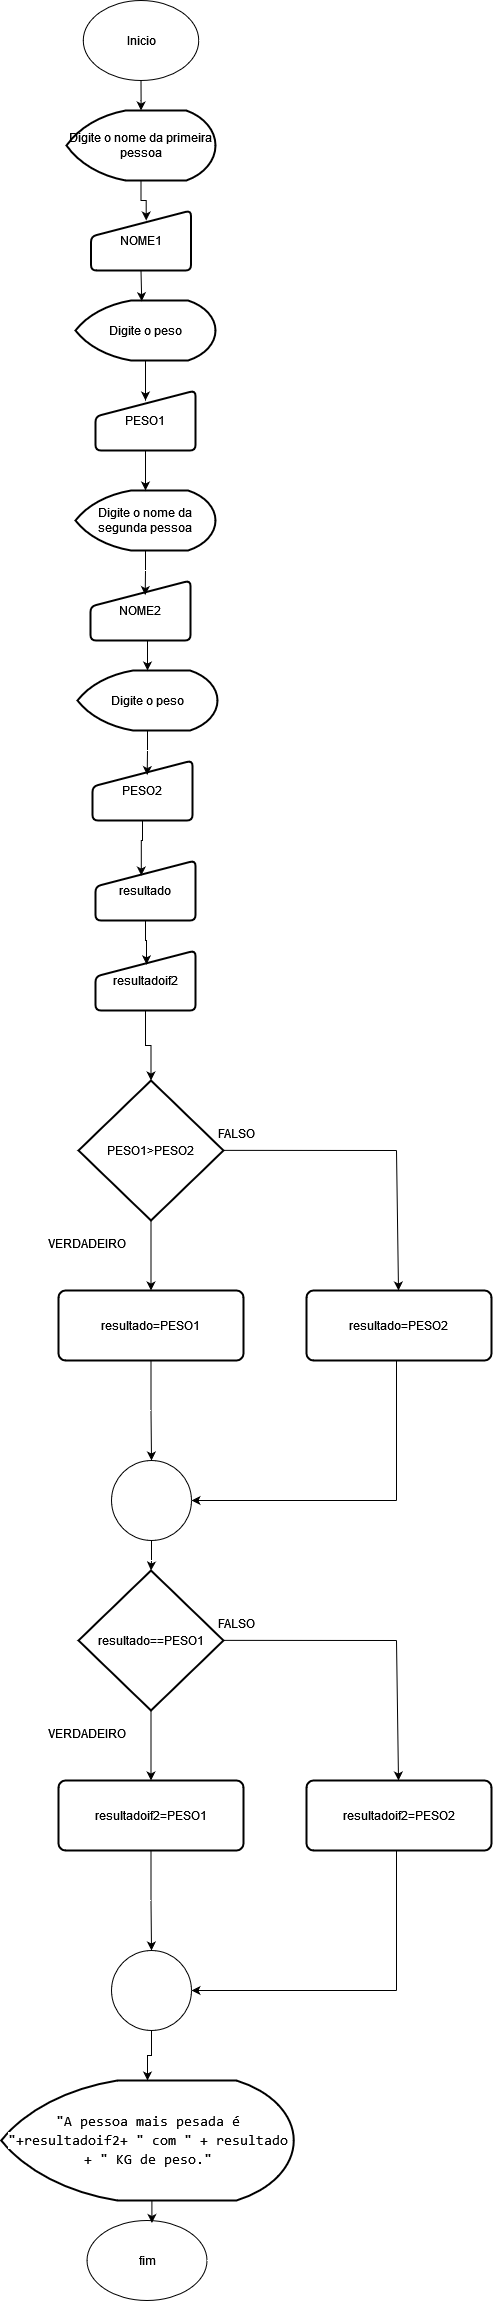

The diagram above was exported from draw.io. Its source (the exported page's mxGraphModel, read from the mxfile embedded in the PNG):
<mxGraphModel dx="5250" dy="5990" grid="1" gridSize="10" guides="1" tooltips="1" connect="1" arrows="1" fold="1" page="1" pageScale="1" pageWidth="2339" pageHeight="3300" math="0" shadow="0">
  <root>
    <mxCell id="0" />
    <mxCell id="1" parent="0" />
    <mxCell id="Lc-hc7s4pxDlPd2G16O4-19" value="" style="edgeStyle=orthogonalEdgeStyle;rounded=0;orthogonalLoop=1;jettySize=auto;html=1;" edge="1" parent="1" source="Lc-hc7s4pxDlPd2G16O4-1" target="Lc-hc7s4pxDlPd2G16O4-2">
      <mxGeometry relative="1" as="geometry" />
    </mxCell>
    <mxCell id="Lc-hc7s4pxDlPd2G16O4-1" value="Inicio" style="ellipse;whiteSpace=wrap;html=1;" vertex="1" parent="1">
      <mxGeometry x="606.75" y="-2960" width="115.5" height="80" as="geometry" />
    </mxCell>
    <mxCell id="Lc-hc7s4pxDlPd2G16O4-2" value="Digite o nome da primeira pessoa" style="strokeWidth=2;html=1;shape=mxgraph.flowchart.display;whiteSpace=wrap;" vertex="1" parent="1">
      <mxGeometry x="590" y="-2850" width="149" height="70" as="geometry" />
    </mxCell>
    <mxCell id="Lc-hc7s4pxDlPd2G16O4-4" value="NOME1" style="html=1;strokeWidth=2;shape=manualInput;whiteSpace=wrap;rounded=1;size=26;arcSize=11;" vertex="1" parent="1">
      <mxGeometry x="614.5" y="-2750" width="100" height="60" as="geometry" />
    </mxCell>
    <mxCell id="Lc-hc7s4pxDlPd2G16O4-5" value="Digite o peso" style="strokeWidth=2;html=1;shape=mxgraph.flowchart.display;whiteSpace=wrap;" vertex="1" parent="1">
      <mxGeometry x="601" y="-2290" width="140" height="60" as="geometry" />
    </mxCell>
    <mxCell id="Lc-hc7s4pxDlPd2G16O4-6" value="PESO2" style="html=1;strokeWidth=2;shape=manualInput;whiteSpace=wrap;rounded=1;size=26;arcSize=11;" vertex="1" parent="1">
      <mxGeometry x="616" y="-2200" width="100" height="60" as="geometry" />
    </mxCell>
    <mxCell id="Lc-hc7s4pxDlPd2G16O4-8" value="resultado" style="html=1;strokeWidth=2;shape=manualInput;whiteSpace=wrap;rounded=1;size=26;arcSize=11;" vertex="1" parent="1">
      <mxGeometry x="619" y="-2100" width="100" height="60" as="geometry" />
    </mxCell>
    <mxCell id="Lc-hc7s4pxDlPd2G16O4-12" value="" style="edgeStyle=orthogonalEdgeStyle;rounded=0;orthogonalLoop=1;jettySize=auto;html=1;" edge="1" parent="1" source="Lc-hc7s4pxDlPd2G16O4-9" target="Lc-hc7s4pxDlPd2G16O4-10">
      <mxGeometry relative="1" as="geometry" />
    </mxCell>
    <mxCell id="Lc-hc7s4pxDlPd2G16O4-9" value="PESO1&amp;gt;PESO2" style="strokeWidth=2;html=1;shape=mxgraph.flowchart.decision;whiteSpace=wrap;" vertex="1" parent="1">
      <mxGeometry x="602" y="-1880" width="145" height="140" as="geometry" />
    </mxCell>
    <mxCell id="Lc-hc7s4pxDlPd2G16O4-16" value="" style="edgeStyle=orthogonalEdgeStyle;rounded=0;orthogonalLoop=1;jettySize=auto;html=1;" edge="1" parent="1" source="Lc-hc7s4pxDlPd2G16O4-10" target="Lc-hc7s4pxDlPd2G16O4-15">
      <mxGeometry relative="1" as="geometry" />
    </mxCell>
    <mxCell id="Lc-hc7s4pxDlPd2G16O4-10" value="resultado=PESO1" style="rounded=1;whiteSpace=wrap;html=1;absoluteArcSize=1;arcSize=14;strokeWidth=2;" vertex="1" parent="1">
      <mxGeometry x="582" y="-1670" width="185" height="70" as="geometry" />
    </mxCell>
    <mxCell id="Lc-hc7s4pxDlPd2G16O4-11" value="resultado=PESO2" style="rounded=1;whiteSpace=wrap;html=1;absoluteArcSize=1;arcSize=14;strokeWidth=2;" vertex="1" parent="1">
      <mxGeometry x="830" y="-1670" width="185" height="70" as="geometry" />
    </mxCell>
    <mxCell id="Lc-hc7s4pxDlPd2G16O4-13" value="" style="endArrow=none;html=1;rounded=0;" edge="1" parent="1">
      <mxGeometry width="50" height="50" relative="1" as="geometry">
        <mxPoint x="747" y="-1810.1399999999999" as="sourcePoint" />
        <mxPoint x="920" y="-1810" as="targetPoint" />
      </mxGeometry>
    </mxCell>
    <mxCell id="Lc-hc7s4pxDlPd2G16O4-14" value="" style="endArrow=classic;html=1;rounded=0;" edge="1" parent="1" target="Lc-hc7s4pxDlPd2G16O4-11">
      <mxGeometry width="50" height="50" relative="1" as="geometry">
        <mxPoint x="920" y="-1810" as="sourcePoint" />
        <mxPoint x="970" y="-1860" as="targetPoint" />
      </mxGeometry>
    </mxCell>
    <mxCell id="Lc-hc7s4pxDlPd2G16O4-43" style="edgeStyle=orthogonalEdgeStyle;rounded=0;orthogonalLoop=1;jettySize=auto;html=1;exitX=0.5;exitY=1;exitDx=0;exitDy=0;" edge="1" parent="1" source="Lc-hc7s4pxDlPd2G16O4-15" target="Lc-hc7s4pxDlPd2G16O4-33">
      <mxGeometry relative="1" as="geometry" />
    </mxCell>
    <mxCell id="Lc-hc7s4pxDlPd2G16O4-15" value="" style="ellipse;whiteSpace=wrap;html=1;aspect=fixed;" vertex="1" parent="1">
      <mxGeometry x="635" y="-1500" width="80" height="80" as="geometry" />
    </mxCell>
    <mxCell id="Lc-hc7s4pxDlPd2G16O4-17" value="" style="endArrow=none;html=1;rounded=0;" edge="1" parent="1">
      <mxGeometry width="50" height="50" relative="1" as="geometry">
        <mxPoint x="920" y="-1460" as="sourcePoint" />
        <mxPoint x="920" y="-1600" as="targetPoint" />
      </mxGeometry>
    </mxCell>
    <mxCell id="Lc-hc7s4pxDlPd2G16O4-18" value="" style="endArrow=classic;html=1;rounded=0;entryX=1;entryY=0.5;entryDx=0;entryDy=0;" edge="1" parent="1" target="Lc-hc7s4pxDlPd2G16O4-15">
      <mxGeometry width="50" height="50" relative="1" as="geometry">
        <mxPoint x="920" y="-1460" as="sourcePoint" />
        <mxPoint x="970" y="-1510" as="targetPoint" />
      </mxGeometry>
    </mxCell>
    <mxCell id="Lc-hc7s4pxDlPd2G16O4-21" style="edgeStyle=orthogonalEdgeStyle;rounded=0;orthogonalLoop=1;jettySize=auto;html=1;exitX=0.5;exitY=1;exitDx=0;exitDy=0;exitPerimeter=0;entryX=0.552;entryY=0.167;entryDx=0;entryDy=0;entryPerimeter=0;" edge="1" parent="1" source="Lc-hc7s4pxDlPd2G16O4-2" target="Lc-hc7s4pxDlPd2G16O4-4">
      <mxGeometry relative="1" as="geometry" />
    </mxCell>
    <mxCell id="Lc-hc7s4pxDlPd2G16O4-23" style="edgeStyle=orthogonalEdgeStyle;rounded=0;orthogonalLoop=1;jettySize=auto;html=1;exitX=0.5;exitY=1;exitDx=0;exitDy=0;exitPerimeter=0;entryX=0.547;entryY=0.243;entryDx=0;entryDy=0;entryPerimeter=0;" edge="1" parent="1" source="Lc-hc7s4pxDlPd2G16O4-5" target="Lc-hc7s4pxDlPd2G16O4-6">
      <mxGeometry relative="1" as="geometry" />
    </mxCell>
    <mxCell id="Lc-hc7s4pxDlPd2G16O4-24" style="edgeStyle=orthogonalEdgeStyle;rounded=0;orthogonalLoop=1;jettySize=auto;html=1;exitX=0.5;exitY=1;exitDx=0;exitDy=0;entryX=0.458;entryY=0.251;entryDx=0;entryDy=0;entryPerimeter=0;" edge="1" parent="1" source="Lc-hc7s4pxDlPd2G16O4-6" target="Lc-hc7s4pxDlPd2G16O4-8">
      <mxGeometry relative="1" as="geometry" />
    </mxCell>
    <mxCell id="Lc-hc7s4pxDlPd2G16O4-26" value="&lt;div style=&quot;font-family: Consolas, &amp;quot;Courier New&amp;quot;, monospace; font-weight: normal; font-size: 14px; line-height: 19px;&quot;&gt;&lt;div&gt;&lt;span style=&quot;background-color: rgb(255, 255, 255);&quot;&gt;&quot;A pessoa mais pesada é &quot;+resultadoif2+ &quot; com &quot; + resultado + &quot; KG de peso.&quot;&lt;/span&gt;&lt;/div&gt;&lt;/div&gt;" style="strokeWidth=2;html=1;shape=mxgraph.flowchart.display;whiteSpace=wrap;" vertex="1" parent="1">
      <mxGeometry x="524.75" y="-880" width="292.5" height="120" as="geometry" />
    </mxCell>
    <mxCell id="Lc-hc7s4pxDlPd2G16O4-28" value="fim" style="ellipse;whiteSpace=wrap;html=1;" vertex="1" parent="1">
      <mxGeometry x="610.5" y="-740" width="120" height="80" as="geometry" />
    </mxCell>
    <mxCell id="Lc-hc7s4pxDlPd2G16O4-29" style="edgeStyle=orthogonalEdgeStyle;rounded=0;orthogonalLoop=1;jettySize=auto;html=1;exitX=0.5;exitY=1;exitDx=0;exitDy=0;exitPerimeter=0;entryX=0.541;entryY=0.031;entryDx=0;entryDy=0;entryPerimeter=0;" edge="1" parent="1" source="Lc-hc7s4pxDlPd2G16O4-26" target="Lc-hc7s4pxDlPd2G16O4-28">
      <mxGeometry relative="1" as="geometry" />
    </mxCell>
    <mxCell id="Lc-hc7s4pxDlPd2G16O4-30" value="FALSO" style="text;html=1;align=center;verticalAlign=middle;resizable=0;points=[];autosize=1;strokeColor=none;fillColor=none;" vertex="1" parent="1">
      <mxGeometry x="730" y="-1842" width="60" height="30" as="geometry" />
    </mxCell>
    <mxCell id="Lc-hc7s4pxDlPd2G16O4-31" value="VERDADEIRO" style="text;html=1;align=center;verticalAlign=middle;resizable=0;points=[];autosize=1;strokeColor=none;fillColor=none;" vertex="1" parent="1">
      <mxGeometry x="560" y="-1732" width="100" height="30" as="geometry" />
    </mxCell>
    <mxCell id="Lc-hc7s4pxDlPd2G16O4-32" value="" style="edgeStyle=orthogonalEdgeStyle;rounded=0;orthogonalLoop=1;jettySize=auto;html=1;" edge="1" parent="1" source="Lc-hc7s4pxDlPd2G16O4-33" target="Lc-hc7s4pxDlPd2G16O4-35">
      <mxGeometry relative="1" as="geometry" />
    </mxCell>
    <mxCell id="Lc-hc7s4pxDlPd2G16O4-33" value="resultado==PESO1" style="strokeWidth=2;html=1;shape=mxgraph.flowchart.decision;whiteSpace=wrap;" vertex="1" parent="1">
      <mxGeometry x="602" y="-1390" width="145" height="140" as="geometry" />
    </mxCell>
    <mxCell id="Lc-hc7s4pxDlPd2G16O4-34" value="" style="edgeStyle=orthogonalEdgeStyle;rounded=0;orthogonalLoop=1;jettySize=auto;html=1;" edge="1" parent="1" source="Lc-hc7s4pxDlPd2G16O4-35" target="Lc-hc7s4pxDlPd2G16O4-38">
      <mxGeometry relative="1" as="geometry" />
    </mxCell>
    <mxCell id="Lc-hc7s4pxDlPd2G16O4-35" value="resultadoif2=PESO1" style="rounded=1;whiteSpace=wrap;html=1;absoluteArcSize=1;arcSize=14;strokeWidth=2;" vertex="1" parent="1">
      <mxGeometry x="582" y="-1180" width="185" height="70" as="geometry" />
    </mxCell>
    <mxCell id="Lc-hc7s4pxDlPd2G16O4-36" value="" style="endArrow=none;html=1;rounded=0;" edge="1" parent="1">
      <mxGeometry width="50" height="50" relative="1" as="geometry">
        <mxPoint x="747" y="-1320.1399999999999" as="sourcePoint" />
        <mxPoint x="920" y="-1320" as="targetPoint" />
      </mxGeometry>
    </mxCell>
    <mxCell id="Lc-hc7s4pxDlPd2G16O4-37" value="" style="endArrow=classic;html=1;rounded=0;" edge="1" parent="1">
      <mxGeometry width="50" height="50" relative="1" as="geometry">
        <mxPoint x="920" y="-1320" as="sourcePoint" />
        <mxPoint x="922" y="-1180" as="targetPoint" />
      </mxGeometry>
    </mxCell>
    <mxCell id="Lc-hc7s4pxDlPd2G16O4-38" value="" style="ellipse;whiteSpace=wrap;html=1;aspect=fixed;" vertex="1" parent="1">
      <mxGeometry x="635" y="-1010" width="80" height="80" as="geometry" />
    </mxCell>
    <mxCell id="Lc-hc7s4pxDlPd2G16O4-39" value="" style="endArrow=none;html=1;rounded=0;" edge="1" parent="1">
      <mxGeometry width="50" height="50" relative="1" as="geometry">
        <mxPoint x="920" y="-970" as="sourcePoint" />
        <mxPoint x="920" y="-1110" as="targetPoint" />
      </mxGeometry>
    </mxCell>
    <mxCell id="Lc-hc7s4pxDlPd2G16O4-40" value="" style="endArrow=classic;html=1;rounded=0;entryX=1;entryY=0.5;entryDx=0;entryDy=0;" edge="1" parent="1" target="Lc-hc7s4pxDlPd2G16O4-38">
      <mxGeometry width="50" height="50" relative="1" as="geometry">
        <mxPoint x="920" y="-970" as="sourcePoint" />
        <mxPoint x="970" y="-1020" as="targetPoint" />
      </mxGeometry>
    </mxCell>
    <mxCell id="Lc-hc7s4pxDlPd2G16O4-41" value="FALSO" style="text;html=1;align=center;verticalAlign=middle;resizable=0;points=[];autosize=1;strokeColor=none;fillColor=none;" vertex="1" parent="1">
      <mxGeometry x="730" y="-1352" width="60" height="30" as="geometry" />
    </mxCell>
    <mxCell id="Lc-hc7s4pxDlPd2G16O4-42" value="VERDADEIRO" style="text;html=1;align=center;verticalAlign=middle;resizable=0;points=[];autosize=1;strokeColor=none;fillColor=none;" vertex="1" parent="1">
      <mxGeometry x="560" y="-1242" width="100" height="30" as="geometry" />
    </mxCell>
    <mxCell id="Lc-hc7s4pxDlPd2G16O4-44" value="resultadoif2=PESO2" style="rounded=1;whiteSpace=wrap;html=1;absoluteArcSize=1;arcSize=14;strokeWidth=2;" vertex="1" parent="1">
      <mxGeometry x="830" y="-1180" width="185" height="70" as="geometry" />
    </mxCell>
    <mxCell id="Lc-hc7s4pxDlPd2G16O4-45" value="Digite o peso" style="strokeWidth=2;html=1;shape=mxgraph.flowchart.display;whiteSpace=wrap;" vertex="1" parent="1">
      <mxGeometry x="599" y="-2660" width="140" height="60" as="geometry" />
    </mxCell>
    <mxCell id="Lc-hc7s4pxDlPd2G16O4-46" value="PESO1" style="html=1;strokeWidth=2;shape=manualInput;whiteSpace=wrap;rounded=1;size=26;arcSize=11;" vertex="1" parent="1">
      <mxGeometry x="619" y="-2570" width="100" height="60" as="geometry" />
    </mxCell>
    <mxCell id="Lc-hc7s4pxDlPd2G16O4-47" style="edgeStyle=orthogonalEdgeStyle;rounded=0;orthogonalLoop=1;jettySize=auto;html=1;exitX=0.5;exitY=1;exitDx=0;exitDy=0;exitPerimeter=0;" edge="1" parent="1" source="Lc-hc7s4pxDlPd2G16O4-45">
      <mxGeometry relative="1" as="geometry">
        <mxPoint x="669" y="-2560" as="targetPoint" />
      </mxGeometry>
    </mxCell>
    <mxCell id="Lc-hc7s4pxDlPd2G16O4-48" style="edgeStyle=orthogonalEdgeStyle;rounded=0;orthogonalLoop=1;jettySize=auto;html=1;exitX=0.5;exitY=1;exitDx=0;exitDy=0;entryX=0.473;entryY=0.012;entryDx=0;entryDy=0;entryPerimeter=0;" edge="1" parent="1" source="Lc-hc7s4pxDlPd2G16O4-4" target="Lc-hc7s4pxDlPd2G16O4-45">
      <mxGeometry relative="1" as="geometry" />
    </mxCell>
    <mxCell id="Lc-hc7s4pxDlPd2G16O4-49" value="Digite o nome da segunda pessoa" style="strokeWidth=2;html=1;shape=mxgraph.flowchart.display;whiteSpace=wrap;" vertex="1" parent="1">
      <mxGeometry x="599" y="-2470" width="140" height="60" as="geometry" />
    </mxCell>
    <mxCell id="Lc-hc7s4pxDlPd2G16O4-50" value="NOME2" style="html=1;strokeWidth=2;shape=manualInput;whiteSpace=wrap;rounded=1;size=26;arcSize=11;" vertex="1" parent="1">
      <mxGeometry x="614" y="-2380" width="100" height="60" as="geometry" />
    </mxCell>
    <mxCell id="Lc-hc7s4pxDlPd2G16O4-51" style="edgeStyle=orthogonalEdgeStyle;rounded=0;orthogonalLoop=1;jettySize=auto;html=1;exitX=0.5;exitY=1;exitDx=0;exitDy=0;exitPerimeter=0;entryX=0.547;entryY=0.243;entryDx=0;entryDy=0;entryPerimeter=0;" edge="1" parent="1" source="Lc-hc7s4pxDlPd2G16O4-49" target="Lc-hc7s4pxDlPd2G16O4-50">
      <mxGeometry relative="1" as="geometry" />
    </mxCell>
    <mxCell id="Lc-hc7s4pxDlPd2G16O4-52" style="edgeStyle=orthogonalEdgeStyle;rounded=0;orthogonalLoop=1;jettySize=auto;html=1;exitX=0.5;exitY=1;exitDx=0;exitDy=0;entryX=0.5;entryY=0;entryDx=0;entryDy=0;entryPerimeter=0;" edge="1" parent="1" source="Lc-hc7s4pxDlPd2G16O4-50" target="Lc-hc7s4pxDlPd2G16O4-5">
      <mxGeometry relative="1" as="geometry" />
    </mxCell>
    <mxCell id="Lc-hc7s4pxDlPd2G16O4-53" style="edgeStyle=orthogonalEdgeStyle;rounded=0;orthogonalLoop=1;jettySize=auto;html=1;exitX=0.5;exitY=1;exitDx=0;exitDy=0;entryX=0.5;entryY=0;entryDx=0;entryDy=0;entryPerimeter=0;" edge="1" parent="1" source="Lc-hc7s4pxDlPd2G16O4-46" target="Lc-hc7s4pxDlPd2G16O4-49">
      <mxGeometry relative="1" as="geometry" />
    </mxCell>
    <mxCell id="Lc-hc7s4pxDlPd2G16O4-55" value="resultadoif2" style="html=1;strokeWidth=2;shape=manualInput;whiteSpace=wrap;rounded=1;size=26;arcSize=11;" vertex="1" parent="1">
      <mxGeometry x="619" y="-2010" width="100" height="60" as="geometry" />
    </mxCell>
    <mxCell id="Lc-hc7s4pxDlPd2G16O4-56" style="edgeStyle=orthogonalEdgeStyle;rounded=0;orthogonalLoop=1;jettySize=auto;html=1;exitX=0.5;exitY=1;exitDx=0;exitDy=0;entryX=0.51;entryY=0.231;entryDx=0;entryDy=0;entryPerimeter=0;" edge="1" parent="1" source="Lc-hc7s4pxDlPd2G16O4-8" target="Lc-hc7s4pxDlPd2G16O4-55">
      <mxGeometry relative="1" as="geometry" />
    </mxCell>
    <mxCell id="Lc-hc7s4pxDlPd2G16O4-57" style="edgeStyle=orthogonalEdgeStyle;rounded=0;orthogonalLoop=1;jettySize=auto;html=1;exitX=0.5;exitY=1;exitDx=0;exitDy=0;entryX=0.5;entryY=0;entryDx=0;entryDy=0;entryPerimeter=0;" edge="1" parent="1" source="Lc-hc7s4pxDlPd2G16O4-55" target="Lc-hc7s4pxDlPd2G16O4-9">
      <mxGeometry relative="1" as="geometry" />
    </mxCell>
    <mxCell id="Lc-hc7s4pxDlPd2G16O4-58" style="edgeStyle=orthogonalEdgeStyle;rounded=0;orthogonalLoop=1;jettySize=auto;html=1;exitX=0.5;exitY=1;exitDx=0;exitDy=0;entryX=0.5;entryY=0;entryDx=0;entryDy=0;entryPerimeter=0;" edge="1" parent="1" source="Lc-hc7s4pxDlPd2G16O4-38" target="Lc-hc7s4pxDlPd2G16O4-26">
      <mxGeometry relative="1" as="geometry" />
    </mxCell>
  </root>
</mxGraphModel>